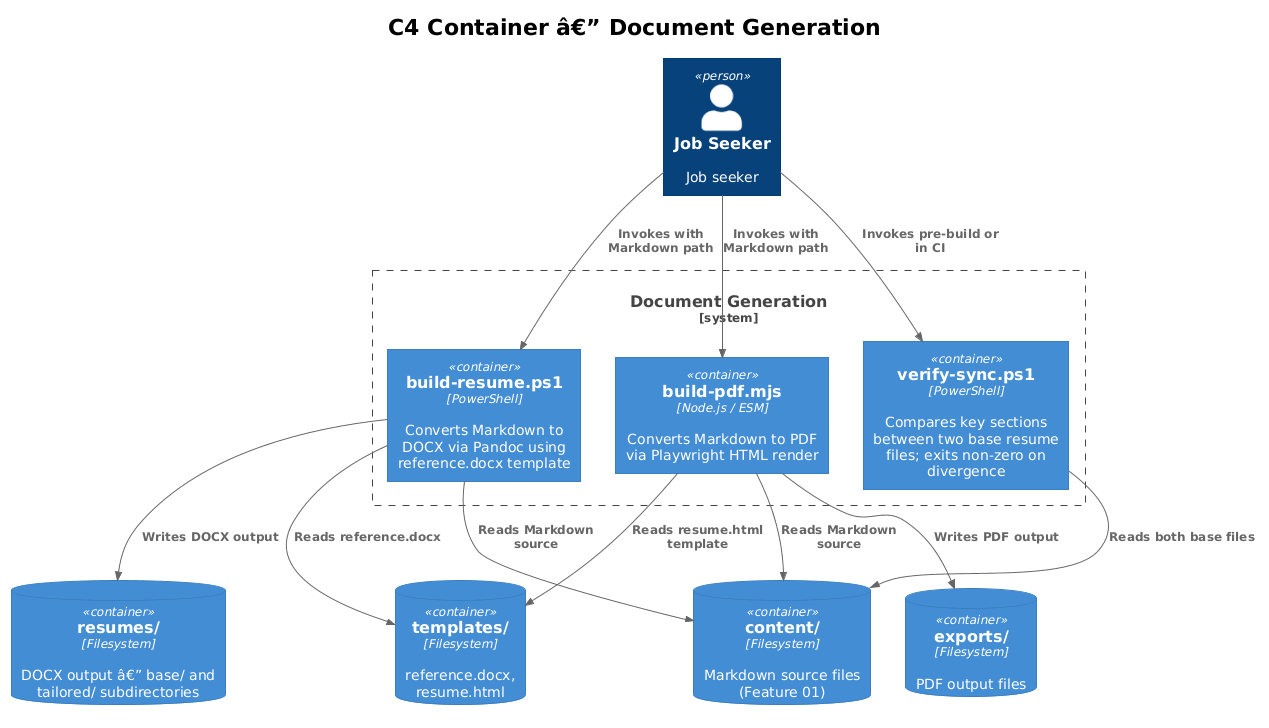

The diagram above was rendered by PlantUML. Its source (embedded in the PNG):
@startuml
!theme plain
!include <C4/C4_Container>

title C4 Container â€” Document Generation

Person(user, "Job Seeker", "Job seeker")

System_Boundary(docgen, "Document Generation") {
    Container(buildResume, "build-resume.ps1", "PowerShell", "Converts Markdown to DOCX via Pandoc using reference.docx template")
    Container(buildPdf, "build-pdf.mjs", "Node.js / ESM", "Converts Markdown to PDF via Playwright HTML render")
    Container(verifySync, "verify-sync.ps1", "PowerShell", "Compares key sections between two base resume files; exits non-zero on divergence")
}

ContainerDb(resumes, "resumes/", "Filesystem", "DOCX output â€” base/ and tailored/ subdirectories")
ContainerDb(exports, "exports/", "Filesystem", "PDF output files")
ContainerDb(content, "content/", "Filesystem", "Markdown source files (Feature 01)")
ContainerDb(templates, "templates/", "Filesystem", "reference.docx, resume.html")

Rel(user, buildResume, "Invokes with Markdown path")
Rel(user, buildPdf, "Invokes with Markdown path")
Rel(user, verifySync, "Invokes pre-build or in CI")
Rel(buildResume, content, "Reads Markdown source")
Rel(buildResume, templates, "Reads reference.docx")
Rel(buildResume, resumes, "Writes DOCX output")
Rel(buildPdf, content, "Reads Markdown source")
Rel(buildPdf, templates, "Reads resume.html template")
Rel(buildPdf, exports, "Writes PDF output")
Rel(verifySync, content, "Reads both base files")
@enduml